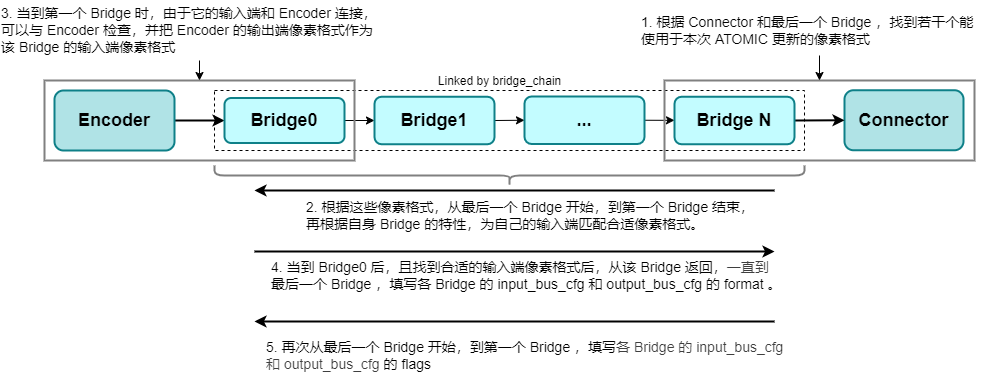

The diagram above was exported from draw.io. Its source (the exported page's mxGraphModel, read from the mxfile embedded in the PNG):
<mxGraphModel dx="-29" dy="-944" grid="1" gridSize="10" guides="1" tooltips="1" connect="1" arrows="1" fold="1" page="0" pageScale="1" pageWidth="850" pageHeight="1100" background="#ffffff" math="0" shadow="0">
  <root>
    <mxCell id="0" />
    <mxCell id="1" parent="0" />
    <mxCell id="40" value="&lt;font size=&quot;1&quot; style=&quot;&quot; color=&quot;#000000&quot;&gt;&lt;b style=&quot;font-size: 18px;&quot;&gt;Connector&lt;br&gt;&lt;/b&gt;&lt;/font&gt;" style="rounded=1;whiteSpace=wrap;html=1;fillColor=#b0e3e6;strokeColor=#0e8088;strokeWidth=2;" parent="1" vertex="1">
      <mxGeometry x="1790" y="1699.75" width="119" height="60" as="geometry" />
    </mxCell>
    <mxCell id="86" style="edgeStyle=none;html=1;exitX=1;exitY=0.5;exitDx=0;exitDy=0;entryX=0;entryY=0.5;entryDx=0;entryDy=0;strokeWidth=2;" parent="1" source="44" target="77" edge="1">
      <mxGeometry relative="1" as="geometry">
        <mxPoint x="1130" y="1770" as="targetPoint" />
      </mxGeometry>
    </mxCell>
    <mxCell id="44" value="&lt;font size=&quot;1&quot; style=&quot;&quot; color=&quot;#000000&quot;&gt;&lt;b style=&quot;font-size: 18px;&quot;&gt;Encoder&lt;br&gt;&lt;/b&gt;&lt;/font&gt;" style="rounded=1;whiteSpace=wrap;html=1;fillColor=#b0e3e6;strokeColor=#0e8088;strokeWidth=2;" parent="1" vertex="1">
      <mxGeometry x="1000" y="1700" width="120" height="60" as="geometry" />
    </mxCell>
    <mxCell id="81" style="edgeStyle=none;html=1;exitX=1;exitY=0.5;exitDx=0;exitDy=0;entryX=0;entryY=0.5;entryDx=0;entryDy=0;" parent="1" source="77" target="78" edge="1">
      <mxGeometry relative="1" as="geometry" />
    </mxCell>
    <mxCell id="77" value="&lt;font size=&quot;1&quot; color=&quot;#000000&quot;&gt;&lt;b style=&quot;font-size: 18px;&quot;&gt;Bridge0&lt;/b&gt;&lt;/font&gt;" style="rounded=1;whiteSpace=wrap;html=1;fillColor=#C3FCFF;strokeColor=#0e8088;strokeWidth=2;" parent="1" vertex="1">
      <mxGeometry x="1170" y="1707.5" width="120" height="45" as="geometry" />
    </mxCell>
    <mxCell id="83" style="edgeStyle=none;html=1;exitX=1;exitY=0.5;exitDx=0;exitDy=0;entryX=0;entryY=0.5;entryDx=0;entryDy=0;" parent="1" source="78" target="80" edge="1">
      <mxGeometry relative="1" as="geometry" />
    </mxCell>
    <mxCell id="78" value="&lt;font size=&quot;1&quot; color=&quot;#000000&quot;&gt;&lt;b style=&quot;font-size: 18px;&quot;&gt;Bridge1&lt;br&gt;&lt;/b&gt;&lt;/font&gt;" style="rounded=1;whiteSpace=wrap;html=1;fillColor=#C3FCFF;strokeColor=#0e8088;strokeWidth=2;" parent="1" vertex="1">
      <mxGeometry x="1320" y="1706.25" width="120" height="47.5" as="geometry" />
    </mxCell>
    <mxCell id="92" style="edgeStyle=none;html=1;exitX=1;exitY=0.5;exitDx=0;exitDy=0;" parent="1" source="80" target="91" edge="1">
      <mxGeometry relative="1" as="geometry" />
    </mxCell>
    <mxCell id="80" value="&lt;font size=&quot;1&quot; color=&quot;#000000&quot;&gt;&lt;b style=&quot;font-size: 18px;&quot;&gt;...&lt;br&gt;&lt;/b&gt;&lt;/font&gt;" style="rounded=1;whiteSpace=wrap;html=1;fillColor=#C3FCFF;strokeColor=#0e8088;strokeWidth=2;" parent="1" vertex="1">
      <mxGeometry x="1470" y="1706" width="120" height="47.5" as="geometry" />
    </mxCell>
    <mxCell id="84" value="" style="rounded=0;whiteSpace=wrap;html=1;fillColor=none;dashed=1;" parent="1" vertex="1">
      <mxGeometry x="1160" y="1700" width="590" height="60" as="geometry" />
    </mxCell>
    <mxCell id="85" value="Linked by bridge_chain" style="text;html=1;align=center;verticalAlign=middle;resizable=0;points=[];autosize=1;strokeColor=none;fillColor=none;" parent="1" vertex="1">
      <mxGeometry x="1370" y="1676" width="150" height="30" as="geometry" />
    </mxCell>
    <mxCell id="88" value="" style="rounded=0;whiteSpace=wrap;html=1;fillColor=none;strokeWidth=2;strokeColor=#808080;" parent="1" vertex="1">
      <mxGeometry x="1610" y="1690" width="310" height="80" as="geometry" />
    </mxCell>
    <mxCell id="93" style="edgeStyle=none;html=1;exitX=1;exitY=0.5;exitDx=0;exitDy=0;entryX=0;entryY=0.5;entryDx=0;entryDy=0;strokeWidth=2;" parent="1" source="91" target="40" edge="1">
      <mxGeometry relative="1" as="geometry" />
    </mxCell>
    <mxCell id="91" value="&lt;font size=&quot;1&quot; color=&quot;#000000&quot;&gt;&lt;b style=&quot;font-size: 18px;&quot;&gt;Bridge N&lt;br&gt;&lt;/b&gt;&lt;/font&gt;" style="rounded=1;whiteSpace=wrap;html=1;fillColor=#C3FCFF;strokeColor=#0e8088;strokeWidth=2;" parent="1" vertex="1">
      <mxGeometry x="1620" y="1706.25" width="120" height="47.5" as="geometry" />
    </mxCell>
    <mxCell id="95" value="" style="edgeStyle=none;html=1;entryX=0.5;entryY=0;entryDx=0;entryDy=0;" parent="1" source="94" target="88" edge="1">
      <mxGeometry relative="1" as="geometry" />
    </mxCell>
    <mxCell id="94" value="&lt;font style=&quot;font-size: 14px;&quot;&gt;&lt;font style=&quot;&quot;&gt;1. 根据 Connector 和最后一个 Bridge ，&lt;/font&gt;&lt;span style=&quot;background-color: transparent;&quot;&gt;找到若干个能&lt;/span&gt;&lt;/font&gt;&lt;div&gt;&lt;span style=&quot;background-color: transparent;&quot;&gt;&lt;font style=&quot;font-size: 14px;&quot;&gt;使用于本次 ATOMIC 更新的像素格式&lt;/font&gt;&lt;/span&gt;&lt;/div&gt;" style="text;html=1;align=left;verticalAlign=middle;resizable=0;points=[];autosize=1;strokeColor=none;fillColor=none;" parent="1" vertex="1">
      <mxGeometry x="1585" y="1615" width="360" height="50" as="geometry" />
    </mxCell>
    <mxCell id="96" value="" style="shape=curlyBracket;whiteSpace=wrap;html=1;rounded=1;flipH=1;labelPosition=right;verticalLabelPosition=middle;align=left;verticalAlign=middle;rotation=90;strokeWidth=2;strokeColor=#808080;" parent="1" vertex="1">
      <mxGeometry x="1445" y="1490" width="20" height="590" as="geometry" />
    </mxCell>
    <mxCell id="97" value="&lt;font style=&quot;font-size: 14px;&quot;&gt;2. 根据这些像素格式，从最后一个 Bridge 开始，到第一个 Bridge 结束，&lt;/font&gt;&lt;div&gt;&lt;font style=&quot;font-size: 14px;&quot;&gt;再根据自身 Bridge 的特性，为自己的输入端匹配合适像素格式。&lt;/font&gt;&lt;/div&gt;" style="text;html=1;align=left;verticalAlign=middle;resizable=0;points=[];autosize=1;strokeColor=none;fillColor=none;" parent="1" vertex="1">
      <mxGeometry x="1250" y="1800" width="470" height="50" as="geometry" />
    </mxCell>
    <mxCell id="98" value="" style="endArrow=classic;html=1;strokeWidth=2;" parent="1" edge="1">
      <mxGeometry width="50" height="50" relative="1" as="geometry">
        <mxPoint x="1720" y="1800" as="sourcePoint" />
        <mxPoint x="1200" y="1800" as="targetPoint" />
      </mxGeometry>
    </mxCell>
    <mxCell id="99" value="" style="rounded=0;whiteSpace=wrap;html=1;fillColor=none;strokeWidth=2;strokeColor=#808080;" parent="1" vertex="1">
      <mxGeometry x="990" y="1690" width="310" height="80" as="geometry" />
    </mxCell>
    <mxCell id="100" value="" style="edgeStyle=none;html=1;entryX=0.5;entryY=0;entryDx=0;entryDy=0;" parent="1" source="101" edge="1">
      <mxGeometry relative="1" as="geometry">
        <mxPoint x="1145" y="1690" as="targetPoint" />
      </mxGeometry>
    </mxCell>
    <mxCell id="101" value="&lt;font style=&quot;font-size: 14px;&quot;&gt;3. 当到第一个 Bridge 时，由于它的输入端和 Encoder 连接，&lt;br&gt;&lt;/font&gt;&lt;div&gt;&lt;font style=&quot;font-size: 14px;&quot;&gt;可以与 Encoder 检查，并把 Encoder 的输出端像素格式作为&lt;/font&gt;&lt;/div&gt;&lt;div&gt;&lt;font style=&quot;font-size: 14px;&quot;&gt;该 Bridge 的输入端像素格式&lt;/font&gt;&lt;/div&gt;" style="text;html=1;align=left;verticalAlign=middle;resizable=0;points=[];autosize=1;strokeColor=none;fillColor=none;" parent="1" vertex="1">
      <mxGeometry x="945" y="1610" width="400" height="60" as="geometry" />
    </mxCell>
    <mxCell id="102" value="" style="endArrow=none;html=1;strokeWidth=2;startArrow=classic;startFill=1;endFill=0;" parent="1" edge="1">
      <mxGeometry width="50" height="50" relative="1" as="geometry">
        <mxPoint x="1720" y="1861" as="sourcePoint" />
        <mxPoint x="1200" y="1861" as="targetPoint" />
      </mxGeometry>
    </mxCell>
    <mxCell id="103" value="&lt;span style=&quot;font-size: 14px;&quot;&gt;4. 当到 Bridge0 后，且找到合适的输入端像素格式后，从该 Bridge 返回，&lt;/span&gt;&lt;span style=&quot;color: rgb(63, 63, 63); font-size: 14px;&quot;&gt;一直到&lt;/span&gt;&lt;div&gt;&lt;span style=&quot;font-size: 14px;&quot;&gt;最后一个 Bridge ，填写各 Bridge 的 input_bus_cfg 和 output_bus_cfg 的&amp;nbsp;&lt;/span&gt;&lt;span style=&quot;background-color: transparent; font-size: 14px;&quot;&gt;format&amp;nbsp;&lt;/span&gt;&lt;span style=&quot;font-size: 14px; background-color: transparent;&quot;&gt;。&amp;nbsp;&lt;/span&gt;&lt;/div&gt;" style="text;html=1;align=left;verticalAlign=middle;resizable=0;points=[];autosize=1;strokeColor=none;fillColor=none;" parent="1" vertex="1">
      <mxGeometry x="1215" y="1860" width="540" height="50" as="geometry" />
    </mxCell>
    <mxCell id="104" value="" style="endArrow=classic;html=1;strokeWidth=2;startArrow=none;startFill=0;endFill=1;" edge="1" parent="1">
      <mxGeometry width="50" height="50" relative="1" as="geometry">
        <mxPoint x="1720" y="1931" as="sourcePoint" />
        <mxPoint x="1200" y="1931" as="targetPoint" />
      </mxGeometry>
    </mxCell>
    <mxCell id="105" value="&lt;span style=&quot;font-size: 14px;&quot;&gt;5. 再次从最后一个 Bridge 开始，到第一个 Bridge ，填写&lt;/span&gt;&lt;span style=&quot;color: rgb(63, 63, 63); font-size: 14px;&quot;&gt;各 Bridge 的 input_bus_cfg&amp;nbsp;&lt;/span&gt;&lt;div&gt;&lt;span style=&quot;color: rgb(63, 63, 63); font-size: 14px;&quot;&gt;和 output_bus_cfg&amp;nbsp;&lt;/span&gt;&lt;span style=&quot;font-size: 14px; background-color: transparent;&quot;&gt;的 flags&lt;/span&gt;&lt;/div&gt;" style="text;html=1;align=left;verticalAlign=middle;resizable=0;points=[];autosize=1;strokeColor=none;fillColor=none;" vertex="1" parent="1">
      <mxGeometry x="1210" y="1940" width="540" height="50" as="geometry" />
    </mxCell>
  </root>
</mxGraphModel>